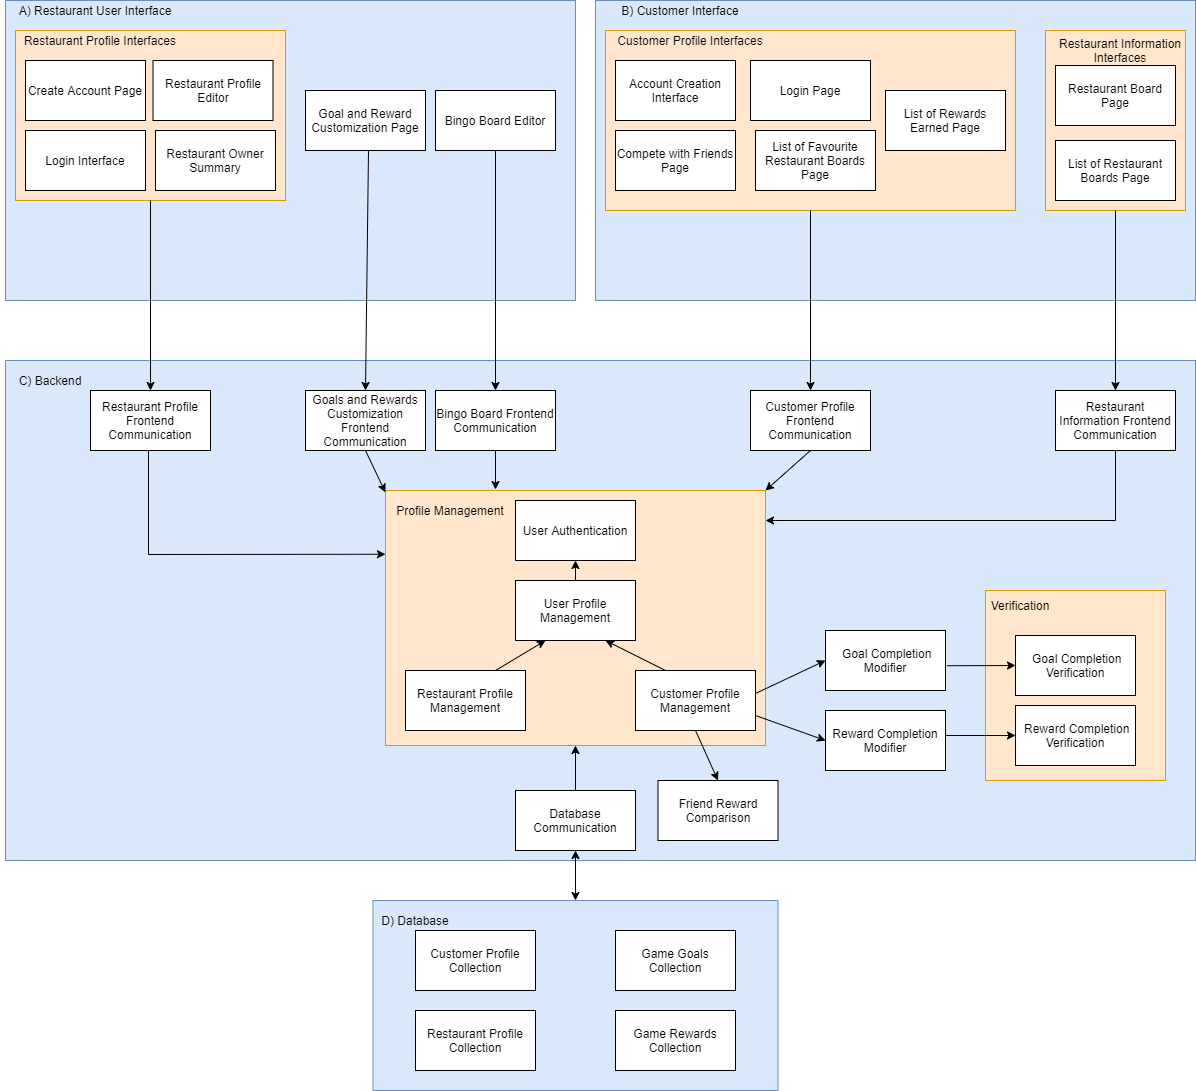

The diagram above was exported from draw.io. Its source (the exported page's mxGraphModel, read from the mxfile embedded in the PNG):
<mxGraphModel dx="782" dy="403" grid="1" gridSize="10" guides="1" tooltips="1" connect="1" arrows="1" fold="1" page="1" pageScale="1" pageWidth="10000" pageHeight="10000" math="0" shadow="0">
  <root>
    <mxCell id="0" />
    <mxCell id="1" parent="0" />
    <mxCell id="_VSc-tEG0ytZQ4jjcEHN-2" value="" style="rounded=0;whiteSpace=wrap;html=1;fillColor=#dae8fc;strokeColor=#6c8ebf;" parent="1" vertex="1">
      <mxGeometry x="30" y="80" width="570" height="300" as="geometry" />
    </mxCell>
    <mxCell id="_VSc-tEG0ytZQ4jjcEHN-12" value="" style="rounded=0;whiteSpace=wrap;html=1;fillColor=#dae8fc;strokeColor=#6c8ebf;" parent="1" vertex="1">
      <mxGeometry x="620" y="80" width="600" height="300" as="geometry" />
    </mxCell>
    <mxCell id="_VSc-tEG0ytZQ4jjcEHN-18" value="" style="rounded=0;whiteSpace=wrap;html=1;fillColor=#dae8fc;strokeColor=#6c8ebf;" parent="1" vertex="1">
      <mxGeometry x="30" y="440" width="1190" height="500" as="geometry" />
    </mxCell>
    <mxCell id="Vngk-IaBfyKDBV0Dy2g4-11" value="" style="rounded=0;whiteSpace=wrap;html=1;fillColor=#dae8fc;strokeColor=#6c8ebf;" parent="1" vertex="1">
      <mxGeometry x="397.5" y="980" width="405" height="190" as="geometry" />
    </mxCell>
    <mxCell id="_VSc-tEG0ytZQ4jjcEHN-19" value="C) Backend" style="text;html=1;strokeColor=none;fillColor=none;align=center;verticalAlign=middle;whiteSpace=wrap;rounded=0;" parent="1" vertex="1">
      <mxGeometry x="40" y="450" width="70" height="20" as="geometry" />
    </mxCell>
    <mxCell id="UFSG4tWeOZd_irjulCwK-13" value="B) Customer Interface" style="text;html=1;strokeColor=none;fillColor=none;align=center;verticalAlign=middle;whiteSpace=wrap;rounded=0;" parent="1" vertex="1">
      <mxGeometry x="630" y="80" width="150" height="20" as="geometry" />
    </mxCell>
    <mxCell id="_VSc-tEG0ytZQ4jjcEHN-13" value="Bingo Board Editor" style="rounded=0;whiteSpace=wrap;html=1;" parent="1" vertex="1">
      <mxGeometry x="460" y="170" width="120" height="60" as="geometry" />
    </mxCell>
    <mxCell id="_VSc-tEG0ytZQ4jjcEHN-3" value="A) Restaurant User Interface" style="text;html=1;strokeColor=none;fillColor=none;align=center;verticalAlign=middle;whiteSpace=wrap;rounded=0;" parent="1" vertex="1">
      <mxGeometry x="25" y="80" width="190" height="20" as="geometry" />
    </mxCell>
    <mxCell id="Vngk-IaBfyKDBV0Dy2g4-24" value="D) Database" style="text;html=1;strokeColor=none;fillColor=none;align=center;verticalAlign=middle;whiteSpace=wrap;rounded=0;" parent="1" vertex="1">
      <mxGeometry x="400" y="990" width="80" height="20" as="geometry" />
    </mxCell>
    <mxCell id="Vngk-IaBfyKDBV0Dy2g4-27" value="Restaurant Profile Collection" style="rounded=0;whiteSpace=wrap;html=1;" parent="1" vertex="1">
      <mxGeometry x="440" y="1090" width="120" height="60" as="geometry" />
    </mxCell>
    <mxCell id="UFSG4tWeOZd_irjulCwK-23" value="" style="endArrow=classic;html=1;" parent="1" edge="1">
      <mxGeometry width="50" height="50" relative="1" as="geometry">
        <mxPoint x="920" y="150" as="sourcePoint" />
        <mxPoint x="920" y="150" as="targetPoint" />
      </mxGeometry>
    </mxCell>
    <mxCell id="Vngk-IaBfyKDBV0Dy2g4-36" value="Game Goals Collection" style="rounded=0;whiteSpace=wrap;html=1;" parent="1" vertex="1">
      <mxGeometry x="640" y="1010" width="120" height="60" as="geometry" />
    </mxCell>
    <mxCell id="_VSc-tEG0ytZQ4jjcEHN-47" style="edgeStyle=orthogonalEdgeStyle;rounded=0;orthogonalLoop=1;jettySize=auto;html=1;exitX=0.5;exitY=1;exitDx=0;exitDy=0;startArrow=classic;startFill=1;" parent="1" source="_VSc-tEG0ytZQ4jjcEHN-46" target="Vngk-IaBfyKDBV0Dy2g4-11" edge="1">
      <mxGeometry relative="1" as="geometry" />
    </mxCell>
    <mxCell id="_VSc-tEG0ytZQ4jjcEHN-46" value="Database Communication" style="rounded=0;whiteSpace=wrap;html=1;" parent="1" vertex="1">
      <mxGeometry x="540" y="870" width="120" height="60" as="geometry" />
    </mxCell>
    <mxCell id="UFSG4tWeOZd_irjulCwK-32" style="edgeStyle=orthogonalEdgeStyle;rounded=0;orthogonalLoop=1;jettySize=auto;html=1;exitX=0.75;exitY=0;exitDx=0;exitDy=0;" parent="1" target="d8Kn2AVJUG2-f0avW4MY-15" edge="1">
      <mxGeometry relative="1" as="geometry">
        <Array as="points">
          <mxPoint x="1180" y="680" />
          <mxPoint x="1180" y="660" />
          <mxPoint x="1200" y="660" />
          <mxPoint x="1200" y="745" />
          <mxPoint x="1165" y="745" />
        </Array>
      </mxGeometry>
    </mxCell>
    <mxCell id="UFSG4tWeOZd_irjulCwK-35" value="Game Rewards Collection" style="rounded=0;whiteSpace=wrap;html=1;" parent="1" vertex="1">
      <mxGeometry x="640" y="1090" width="120" height="60" as="geometry" />
    </mxCell>
    <mxCell id="UFSG4tWeOZd_irjulCwK-38" value="Friend Reward Comparison" style="rounded=0;whiteSpace=wrap;html=1;" parent="1" vertex="1">
      <mxGeometry x="682.5" y="860" width="120" height="60" as="geometry" />
    </mxCell>
    <mxCell id="UFSG4tWeOZd_irjulCwK-43" value="Customer Profile Collection" style="rounded=0;whiteSpace=wrap;html=1;" parent="1" vertex="1">
      <mxGeometry x="440" y="1010" width="120" height="60" as="geometry" />
    </mxCell>
    <mxCell id="UFSG4tWeOZd_irjulCwK-51" value="" style="rounded=0;whiteSpace=wrap;html=1;fillColor=#ffe6cc;strokeColor=#d79b00;" parent="1" vertex="1">
      <mxGeometry x="1010" y="670" width="180" height="190" as="geometry" />
    </mxCell>
    <mxCell id="UFSG4tWeOZd_irjulCwK-30" value="&amp;nbsp;Goal Completion Modifier" style="rounded=0;whiteSpace=wrap;html=1;" parent="1" vertex="1">
      <mxGeometry x="850" y="710" width="120" height="60" as="geometry" />
    </mxCell>
    <mxCell id="d8Kn2AVJUG2-f0avW4MY-11" value="Reward Completion Modifier" style="rounded=0;whiteSpace=wrap;html=1;" parent="1" vertex="1">
      <mxGeometry x="850" y="790" width="120" height="60" as="geometry" />
    </mxCell>
    <mxCell id="d8Kn2AVJUG2-f0avW4MY-13" value="&amp;nbsp;Goal Completion Verification" style="rounded=0;whiteSpace=wrap;html=1;" parent="1" vertex="1">
      <mxGeometry x="1040" y="715" width="120" height="60" as="geometry" />
    </mxCell>
    <mxCell id="d8Kn2AVJUG2-f0avW4MY-14" value="Verification" style="text;html=1;strokeColor=none;fillColor=none;align=center;verticalAlign=middle;whiteSpace=wrap;rounded=0;" parent="1" vertex="1">
      <mxGeometry x="1025" y="675" width="40" height="20" as="geometry" />
    </mxCell>
    <mxCell id="d8Kn2AVJUG2-f0avW4MY-15" value="&amp;nbsp;Reward Completion Verification" style="rounded=0;whiteSpace=wrap;html=1;" parent="1" vertex="1">
      <mxGeometry x="1040" y="785" width="120" height="60" as="geometry" />
    </mxCell>
    <mxCell id="57tpnrm0l3_wf5phkzvi-1" value="Goal and Reward Customization Page" style="rounded=0;whiteSpace=wrap;html=1;" parent="1" vertex="1">
      <mxGeometry x="330" y="170" width="120" height="60" as="geometry" />
    </mxCell>
    <mxCell id="e5ff4HdMZRowg3eISjem-1" value="" style="rounded=0;whiteSpace=wrap;html=1;fillColor=#ffe6cc;strokeColor=#d79b00;" parent="1" vertex="1">
      <mxGeometry x="40" y="110" width="270" height="170" as="geometry" />
    </mxCell>
    <mxCell id="xxB5n2zkzTKy3izHTm6A-2" value="Create Account Page" style="rounded=0;whiteSpace=wrap;html=1;" parent="1" vertex="1">
      <mxGeometry x="50" y="140" width="120" height="60" as="geometry" />
    </mxCell>
    <mxCell id="_VSc-tEG0ytZQ4jjcEHN-4" value="Restaurant Owner Summary" style="rounded=0;whiteSpace=wrap;html=1;" parent="1" vertex="1">
      <mxGeometry x="180" y="210" width="120" height="60" as="geometry" />
    </mxCell>
    <mxCell id="sdnX_8cYSWyBjTGzG2vR-3" value="Restaurant Profile Editor" style="rounded=0;whiteSpace=wrap;html=1;" parent="1" vertex="1">
      <mxGeometry x="177.5" y="140" width="120" height="60" as="geometry" />
    </mxCell>
    <mxCell id="_VSc-tEG0ytZQ4jjcEHN-1" value="Login Interface" style="rounded=0;whiteSpace=wrap;html=1;" parent="1" vertex="1">
      <mxGeometry x="50" y="210" width="120" height="60" as="geometry" />
    </mxCell>
    <mxCell id="gGq8oMwJA7CUvqLAN8Yc-1" value="" style="rounded=0;whiteSpace=wrap;html=1;fillColor=#ffe6cc;strokeColor=#d79b00;" parent="1" vertex="1">
      <mxGeometry x="630" y="110" width="410" height="180" as="geometry" />
    </mxCell>
    <mxCell id="57tpnrm0l3_wf5phkzvi-2" value="List of Favourite Restaurant Boards Page" style="rounded=0;whiteSpace=wrap;html=1;" parent="1" vertex="1">
      <mxGeometry x="780" y="210" width="120" height="60" as="geometry" />
    </mxCell>
    <mxCell id="UFSG4tWeOZd_irjulCwK-19" value="Compete with Friends Page" style="rounded=0;whiteSpace=wrap;html=1;" parent="1" vertex="1">
      <mxGeometry x="640" y="210" width="120" height="60" as="geometry" />
    </mxCell>
    <mxCell id="xxB5n2zkzTKy3izHTm6A-4" value="Account Creation Interface" style="rounded=0;whiteSpace=wrap;html=1;" parent="1" vertex="1">
      <mxGeometry x="640" y="140" width="120" height="60" as="geometry" />
    </mxCell>
    <mxCell id="UFSG4tWeOZd_irjulCwK-14" value="Login Page" style="rounded=0;whiteSpace=wrap;html=1;" parent="1" vertex="1">
      <mxGeometry x="775" y="140" width="120" height="60" as="geometry" />
    </mxCell>
    <mxCell id="UFSG4tWeOZd_irjulCwK-18" value="List of Rewards Earned Page" style="rounded=0;whiteSpace=wrap;html=1;" parent="1" vertex="1">
      <mxGeometry x="910" y="170" width="120" height="60" as="geometry" />
    </mxCell>
    <mxCell id="e5ff4HdMZRowg3eISjem-3" value="Restaurant Profile Interfaces" style="text;html=1;strokeColor=none;fillColor=none;align=center;verticalAlign=middle;whiteSpace=wrap;rounded=0;" parent="1" vertex="1">
      <mxGeometry x="40" y="110" width="170" height="20" as="geometry" />
    </mxCell>
    <mxCell id="gGq8oMwJA7CUvqLAN8Yc-2" value="Customer Profile Interfaces" style="text;html=1;strokeColor=none;fillColor=none;align=center;verticalAlign=middle;whiteSpace=wrap;rounded=0;" parent="1" vertex="1">
      <mxGeometry x="630" y="110" width="170" height="20" as="geometry" />
    </mxCell>
    <mxCell id="e5ff4HdMZRowg3eISjem-4" value="Restaurant Profile Frontend Communication" style="rounded=0;whiteSpace=wrap;html=1;" parent="1" vertex="1">
      <mxGeometry x="115" y="470" width="120" height="60" as="geometry" />
    </mxCell>
    <mxCell id="gGq8oMwJA7CUvqLAN8Yc-3" value="" style="rounded=0;whiteSpace=wrap;html=1;fillColor=#ffe6cc;strokeColor=#d79b00;" parent="1" vertex="1">
      <mxGeometry x="1070" y="110" width="140" height="180" as="geometry" />
    </mxCell>
    <mxCell id="UFSG4tWeOZd_irjulCwK-17" value="Restaurant Board Page" style="rounded=0;whiteSpace=wrap;html=1;" parent="1" vertex="1">
      <mxGeometry x="1080" y="145" width="120" height="60" as="geometry" />
    </mxCell>
    <mxCell id="UFSG4tWeOZd_irjulCwK-15" value="List of Restaurant Boards Page" style="rounded=0;whiteSpace=wrap;html=1;" parent="1" vertex="1">
      <mxGeometry x="1080" y="220" width="120" height="60" as="geometry" />
    </mxCell>
    <mxCell id="e5ff4HdMZRowg3eISjem-5" value="Goals and Rewards Customization Frontend Communication" style="rounded=0;whiteSpace=wrap;html=1;" parent="1" vertex="1">
      <mxGeometry x="330" y="470" width="120" height="60" as="geometry" />
    </mxCell>
    <mxCell id="gGq8oMwJA7CUvqLAN8Yc-4" value="Customer Profile Frontend Communication" style="rounded=0;whiteSpace=wrap;html=1;" parent="1" vertex="1">
      <mxGeometry x="775" y="470" width="120" height="60" as="geometry" />
    </mxCell>
    <mxCell id="e5ff4HdMZRowg3eISjem-6" value="Bingo Board Frontend Communication" style="rounded=0;whiteSpace=wrap;html=1;" parent="1" vertex="1">
      <mxGeometry x="460" y="470" width="120" height="60" as="geometry" />
    </mxCell>
    <mxCell id="e5ff4HdMZRowg3eISjem-7" value="" style="endArrow=classic;html=1;exitX=0.5;exitY=1;exitDx=0;exitDy=0;entryX=0.5;entryY=0;entryDx=0;entryDy=0;" parent="1" source="e5ff4HdMZRowg3eISjem-1" target="e5ff4HdMZRowg3eISjem-4" edge="1">
      <mxGeometry width="50" height="50" relative="1" as="geometry">
        <mxPoint x="170" y="330" as="sourcePoint" />
        <mxPoint x="220" y="280" as="targetPoint" />
      </mxGeometry>
    </mxCell>
    <mxCell id="e5ff4HdMZRowg3eISjem-8" value="" style="endArrow=classic;html=1;entryX=0.5;entryY=0;entryDx=0;entryDy=0;" parent="1" target="e5ff4HdMZRowg3eISjem-5" edge="1">
      <mxGeometry width="50" height="50" relative="1" as="geometry">
        <mxPoint x="393" y="230" as="sourcePoint" />
        <mxPoint x="440" y="230" as="targetPoint" />
      </mxGeometry>
    </mxCell>
    <mxCell id="e5ff4HdMZRowg3eISjem-9" value="" style="endArrow=classic;html=1;entryX=0.5;entryY=0;entryDx=0;entryDy=0;exitX=0.5;exitY=1;exitDx=0;exitDy=0;" parent="1" source="_VSc-tEG0ytZQ4jjcEHN-13" target="e5ff4HdMZRowg3eISjem-6" edge="1">
      <mxGeometry width="50" height="50" relative="1" as="geometry">
        <mxPoint x="520" y="280" as="sourcePoint" />
        <mxPoint x="570" y="230" as="targetPoint" />
      </mxGeometry>
    </mxCell>
    <mxCell id="gGq8oMwJA7CUvqLAN8Yc-6" value="" style="endArrow=classic;html=1;exitX=0.5;exitY=1;exitDx=0;exitDy=0;entryX=0.5;entryY=0;entryDx=0;entryDy=0;" parent="1" source="gGq8oMwJA7CUvqLAN8Yc-1" target="gGq8oMwJA7CUvqLAN8Yc-4" edge="1">
      <mxGeometry width="50" height="50" relative="1" as="geometry">
        <mxPoint x="820" y="340" as="sourcePoint" />
        <mxPoint x="870" y="290" as="targetPoint" />
      </mxGeometry>
    </mxCell>
    <mxCell id="gGq8oMwJA7CUvqLAN8Yc-7" value="Restaurant Information Interfaces" style="text;html=1;strokeColor=none;fillColor=none;align=center;verticalAlign=middle;whiteSpace=wrap;rounded=0;" parent="1" vertex="1">
      <mxGeometry x="1080" y="120" width="130" height="20" as="geometry" />
    </mxCell>
    <mxCell id="gGq8oMwJA7CUvqLAN8Yc-9" value="Restaurant Information Frontend Communication" style="rounded=0;whiteSpace=wrap;html=1;" parent="1" vertex="1">
      <mxGeometry x="1080" y="470" width="120" height="60" as="geometry" />
    </mxCell>
    <mxCell id="gGq8oMwJA7CUvqLAN8Yc-10" value="" style="endArrow=classic;html=1;exitX=0.5;exitY=1;exitDx=0;exitDy=0;entryX=0.5;entryY=0;entryDx=0;entryDy=0;" parent="1" source="gGq8oMwJA7CUvqLAN8Yc-3" target="gGq8oMwJA7CUvqLAN8Yc-9" edge="1">
      <mxGeometry width="50" height="50" relative="1" as="geometry">
        <mxPoint x="1140" y="340" as="sourcePoint" />
        <mxPoint x="1190" y="290" as="targetPoint" />
      </mxGeometry>
    </mxCell>
    <mxCell id="e5ff4HdMZRowg3eISjem-24" value="" style="rounded=0;whiteSpace=wrap;html=1;fillColor=#ffe6cc;strokeColor=#d79b00;" parent="1" vertex="1">
      <mxGeometry x="410" y="570" width="380" height="255" as="geometry" />
    </mxCell>
    <mxCell id="e5ff4HdMZRowg3eISjem-23" value="User Profile Management" style="rounded=0;whiteSpace=wrap;html=1;" parent="1" vertex="1">
      <mxGeometry x="540" y="660" width="120" height="60" as="geometry" />
    </mxCell>
    <mxCell id="_VSc-tEG0ytZQ4jjcEHN-9" value="Restaurant Profile Management" style="rounded=0;whiteSpace=wrap;html=1;" parent="1" vertex="1">
      <mxGeometry x="430" y="750" width="120" height="60" as="geometry" />
    </mxCell>
    <mxCell id="d8Kn2AVJUG2-f0avW4MY-7" value="Customer Profile Management" style="rounded=0;whiteSpace=wrap;html=1;" parent="1" vertex="1">
      <mxGeometry x="660" y="750" width="120" height="60" as="geometry" />
    </mxCell>
    <mxCell id="e5ff4HdMZRowg3eISjem-25" value="Profile Management" style="text;html=1;strokeColor=none;fillColor=none;align=center;verticalAlign=middle;whiteSpace=wrap;rounded=0;" parent="1" vertex="1">
      <mxGeometry x="410" y="580" width="130" height="20" as="geometry" />
    </mxCell>
    <mxCell id="e5ff4HdMZRowg3eISjem-30" value="" style="endArrow=classic;html=1;exitX=0.25;exitY=0;exitDx=0;exitDy=0;entryX=0.75;entryY=1;entryDx=0;entryDy=0;" parent="1" source="d8Kn2AVJUG2-f0avW4MY-7" target="e5ff4HdMZRowg3eISjem-23" edge="1">
      <mxGeometry width="50" height="50" relative="1" as="geometry">
        <mxPoint x="280" y="710" as="sourcePoint" />
        <mxPoint x="330" y="670" as="targetPoint" />
      </mxGeometry>
    </mxCell>
    <mxCell id="e5ff4HdMZRowg3eISjem-31" value="" style="endArrow=classic;html=1;entryX=0.25;entryY=1;entryDx=0;entryDy=0;exitX=0.75;exitY=0;exitDx=0;exitDy=0;" parent="1" source="_VSc-tEG0ytZQ4jjcEHN-9" target="e5ff4HdMZRowg3eISjem-23" edge="1">
      <mxGeometry width="50" height="50" relative="1" as="geometry">
        <mxPoint x="160" y="710" as="sourcePoint" />
        <mxPoint x="210" y="660" as="targetPoint" />
      </mxGeometry>
    </mxCell>
    <mxCell id="e5ff4HdMZRowg3eISjem-47" value="User Authentication" style="rounded=0;whiteSpace=wrap;html=1;" parent="1" vertex="1">
      <mxGeometry x="540" y="580" width="120" height="60" as="geometry" />
    </mxCell>
    <mxCell id="e5ff4HdMZRowg3eISjem-58" value="" style="endArrow=classic;html=1;entryX=0.5;entryY=1;entryDx=0;entryDy=0;" parent="1" target="e5ff4HdMZRowg3eISjem-24" edge="1">
      <mxGeometry width="50" height="50" relative="1" as="geometry">
        <mxPoint x="600" y="870" as="sourcePoint" />
        <mxPoint x="650" y="820" as="targetPoint" />
      </mxGeometry>
    </mxCell>
    <mxCell id="e5ff4HdMZRowg3eISjem-59" value="" style="endArrow=classic;html=1;entryX=0;entryY=0.25;entryDx=0;entryDy=0;rounded=0;" parent="1" target="e5ff4HdMZRowg3eISjem-24" edge="1">
      <mxGeometry width="50" height="50" relative="1" as="geometry">
        <mxPoint x="173" y="530" as="sourcePoint" />
        <mxPoint x="230" y="620" as="targetPoint" />
        <Array as="points">
          <mxPoint x="173" y="634" />
        </Array>
      </mxGeometry>
    </mxCell>
    <mxCell id="e5ff4HdMZRowg3eISjem-60" value="" style="endArrow=classic;html=1;exitX=0.5;exitY=1;exitDx=0;exitDy=0;entryX=-0.001;entryY=-0.406;entryDx=0;entryDy=0;entryPerimeter=0;" parent="1" source="e5ff4HdMZRowg3eISjem-5" target="e5ff4HdMZRowg3eISjem-25" edge="1">
      <mxGeometry width="50" height="50" relative="1" as="geometry">
        <mxPoint x="390" y="580" as="sourcePoint" />
        <mxPoint x="440" y="530" as="targetPoint" />
      </mxGeometry>
    </mxCell>
    <mxCell id="e5ff4HdMZRowg3eISjem-62" value="" style="endArrow=classic;html=1;exitX=0.5;exitY=1;exitDx=0;exitDy=0;" parent="1" source="e5ff4HdMZRowg3eISjem-6" edge="1">
      <mxGeometry width="50" height="50" relative="1" as="geometry">
        <mxPoint x="520" y="580" as="sourcePoint" />
        <mxPoint x="520" y="569" as="targetPoint" />
      </mxGeometry>
    </mxCell>
    <mxCell id="e5ff4HdMZRowg3eISjem-63" value="" style="endArrow=classic;html=1;exitX=0.5;exitY=1;exitDx=0;exitDy=0;entryX=1;entryY=0;entryDx=0;entryDy=0;" parent="1" source="gGq8oMwJA7CUvqLAN8Yc-4" target="e5ff4HdMZRowg3eISjem-24" edge="1">
      <mxGeometry width="50" height="50" relative="1" as="geometry">
        <mxPoint x="830" y="580" as="sourcePoint" />
        <mxPoint x="880" y="530" as="targetPoint" />
      </mxGeometry>
    </mxCell>
    <mxCell id="e5ff4HdMZRowg3eISjem-64" value="" style="endArrow=classic;html=1;exitX=0.5;exitY=1;exitDx=0;exitDy=0;rounded=0;" parent="1" source="gGq8oMwJA7CUvqLAN8Yc-9" edge="1">
      <mxGeometry width="50" height="50" relative="1" as="geometry">
        <mxPoint x="1130" y="580" as="sourcePoint" />
        <mxPoint x="790" y="600" as="targetPoint" />
        <Array as="points">
          <mxPoint x="1140" y="600" />
        </Array>
      </mxGeometry>
    </mxCell>
    <mxCell id="dtMg9DBUHPUagyp-USTb-1" value="" style="endArrow=classic;html=1;exitX=0.5;exitY=1;exitDx=0;exitDy=0;entryX=0.5;entryY=0;entryDx=0;entryDy=0;" edge="1" parent="1" source="d8Kn2AVJUG2-f0avW4MY-7" target="UFSG4tWeOZd_irjulCwK-38">
      <mxGeometry width="50" height="50" relative="1" as="geometry">
        <mxPoint x="710" y="900" as="sourcePoint" />
        <mxPoint x="760" y="850" as="targetPoint" />
      </mxGeometry>
    </mxCell>
    <mxCell id="dtMg9DBUHPUagyp-USTb-3" value="" style="endArrow=classic;html=1;exitX=0.997;exitY=0.386;exitDx=0;exitDy=0;exitPerimeter=0;entryX=0;entryY=0.5;entryDx=0;entryDy=0;" edge="1" parent="1" source="d8Kn2AVJUG2-f0avW4MY-7" target="UFSG4tWeOZd_irjulCwK-30">
      <mxGeometry width="50" height="50" relative="1" as="geometry">
        <mxPoint x="790" y="790" as="sourcePoint" />
        <mxPoint x="840" y="740" as="targetPoint" />
      </mxGeometry>
    </mxCell>
    <mxCell id="dtMg9DBUHPUagyp-USTb-4" value="" style="endArrow=classic;html=1;exitX=1;exitY=0.75;exitDx=0;exitDy=0;entryX=0;entryY=0.5;entryDx=0;entryDy=0;" edge="1" parent="1" source="d8Kn2AVJUG2-f0avW4MY-7" target="d8Kn2AVJUG2-f0avW4MY-11">
      <mxGeometry width="50" height="50" relative="1" as="geometry">
        <mxPoint x="800" y="850" as="sourcePoint" />
        <mxPoint x="850" y="800" as="targetPoint" />
      </mxGeometry>
    </mxCell>
    <mxCell id="dtMg9DBUHPUagyp-USTb-5" value="" style="endArrow=classic;html=1;exitX=1.014;exitY=0.587;exitDx=0;exitDy=0;entryX=0;entryY=0.5;entryDx=0;entryDy=0;exitPerimeter=0;" edge="1" parent="1" source="UFSG4tWeOZd_irjulCwK-30" target="d8Kn2AVJUG2-f0avW4MY-13">
      <mxGeometry width="50" height="50" relative="1" as="geometry">
        <mxPoint x="970" y="770" as="sourcePoint" />
        <mxPoint x="1020" y="720" as="targetPoint" />
      </mxGeometry>
    </mxCell>
    <mxCell id="dtMg9DBUHPUagyp-USTb-6" value="" style="endArrow=classic;html=1;exitX=1;exitY=0.417;exitDx=0;exitDy=0;entryX=0;entryY=0.5;entryDx=0;entryDy=0;exitPerimeter=0;" edge="1" parent="1" source="d8Kn2AVJUG2-f0avW4MY-11" target="d8Kn2AVJUG2-f0avW4MY-15">
      <mxGeometry width="50" height="50" relative="1" as="geometry">
        <mxPoint x="970" y="870" as="sourcePoint" />
        <mxPoint x="1020" y="820" as="targetPoint" />
      </mxGeometry>
    </mxCell>
    <mxCell id="dtMg9DBUHPUagyp-USTb-7" value="" style="endArrow=classic;html=1;exitX=0.5;exitY=0;exitDx=0;exitDy=0;entryX=0.5;entryY=1;entryDx=0;entryDy=0;" edge="1" parent="1" source="e5ff4HdMZRowg3eISjem-23" target="e5ff4HdMZRowg3eISjem-47">
      <mxGeometry width="50" height="50" relative="1" as="geometry">
        <mxPoint x="590" y="710" as="sourcePoint" />
        <mxPoint x="640" y="660" as="targetPoint" />
      </mxGeometry>
    </mxCell>
  </root>
</mxGraphModel>